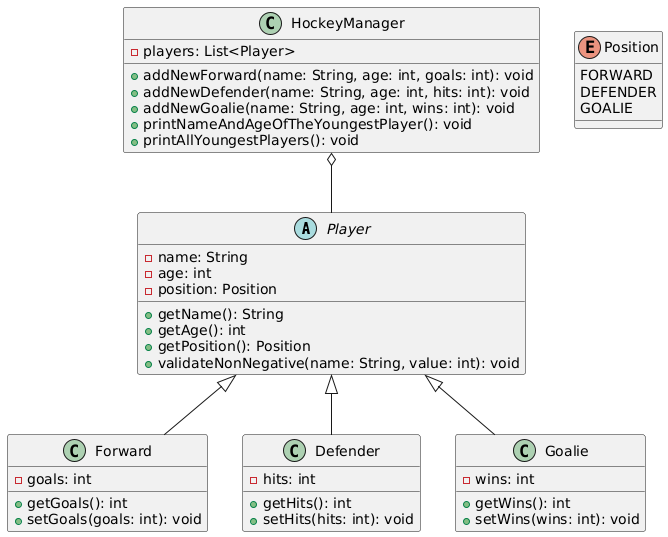

The diagram above was rendered by PlantUML. Its source (embedded in the PNG):
@startuml
abstract class Player {
    - name: String
    - age: int
    - position: Position
    + getName(): String
    + getAge(): int
    + getPosition(): Position
    + validateNonNegative(name: String, value: int): void
}

class Forward {
    - goals: int
    + getGoals(): int
    + setGoals(goals: int): void
}

class Defender {
    - hits: int
    + getHits(): int
    + setHits(hits: int): void
}

class Goalie {
    - wins: int
    + getWins(): int
    + setWins(wins: int): void
}

class HockeyManager {
    - players: List<Player>
    + addNewForward(name: String, age: int, goals: int): void
    + addNewDefender(name: String, age: int, hits: int): void
    + addNewGoalie(name: String, age: int, wins: int): void
    + printNameAndAgeOfTheYoungestPlayer(): void
    + printAllYoungestPlayers(): void
}

enum Position {
    FORWARD
    DEFENDER
    GOALIE
}

Player <|-- Forward
Player <|-- Defender
Player <|-- Goalie
HockeyManager o-- Player
@enduml